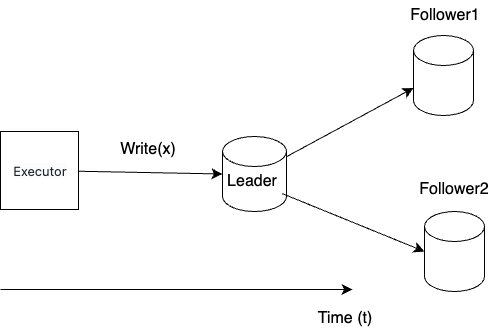

The diagram above was exported from draw.io. Its source (the exported page's mxGraphModel, read from the mxfile embedded in the PNG):
<mxGraphModel dx="1175" dy="1044" grid="0" gridSize="10" guides="1" tooltips="1" connect="1" arrows="1" fold="1" page="0" pageScale="1" pageWidth="827" pageHeight="1169" math="0" shadow="0">
  <root>
    <mxCell id="0" />
    <mxCell id="1" parent="0" />
    <mxCell id="MWrIsk-nkVgEk35rW9Sp-11" style="edgeStyle=none;curved=1;rounded=0;orthogonalLoop=1;jettySize=auto;html=1;entryX=0;entryY=0.25;entryDx=0;entryDy=0;fontSize=12;startSize=8;endSize=8;" edge="1" parent="1" source="MWrIsk-nkVgEk35rW9Sp-1" target="MWrIsk-nkVgEk35rW9Sp-6">
      <mxGeometry relative="1" as="geometry" />
    </mxCell>
    <mxCell id="MWrIsk-nkVgEk35rW9Sp-1" value="" style="whiteSpace=wrap;html=1;aspect=fixed;" vertex="1" parent="1">
      <mxGeometry x="-51" y="72" width="78" height="78" as="geometry" />
    </mxCell>
    <mxCell id="MWrIsk-nkVgEk35rW9Sp-2" value="" style="shape=cylinder3;whiteSpace=wrap;html=1;boundedLbl=1;backgroundOutline=1;size=15;" vertex="1" parent="1">
      <mxGeometry x="171" y="77" width="64" height="75" as="geometry" />
    </mxCell>
    <mxCell id="MWrIsk-nkVgEk35rW9Sp-3" value="" style="shape=cylinder3;whiteSpace=wrap;html=1;boundedLbl=1;backgroundOutline=1;size=15;" vertex="1" parent="1">
      <mxGeometry x="362" y="-24" width="60" height="80" as="geometry" />
    </mxCell>
    <mxCell id="MWrIsk-nkVgEk35rW9Sp-4" value="" style="shape=cylinder3;whiteSpace=wrap;html=1;boundedLbl=1;backgroundOutline=1;size=15;" vertex="1" parent="1">
      <mxGeometry x="373" y="152" width="60" height="80" as="geometry" />
    </mxCell>
    <mxCell id="MWrIsk-nkVgEk35rW9Sp-5" value="&lt;span style=&quot;caret-color: rgb(33, 37, 41); color: rgb(33, 37, 41); font-family: -apple-system, BlinkMacSystemFont, &amp;quot;Segoe UI&amp;quot;, Roboto, &amp;quot;Helvetica Neue&amp;quot;, Arial, &amp;quot;Noto Sans&amp;quot;, sans-serif, &amp;quot;Apple Color Emoji&amp;quot;, &amp;quot;Segoe UI Emoji&amp;quot;, &amp;quot;Segoe UI Symbol&amp;quot;, &amp;quot;Noto Color Emoji&amp;quot;; font-size: 13px; text-align: left; text-size-adjust: auto; background-color: rgb(252, 252, 252);&quot;&gt;Executor&lt;/span&gt;" style="text;html=1;align=center;verticalAlign=middle;whiteSpace=wrap;rounded=0;fontSize=16;" vertex="1" parent="1">
      <mxGeometry x="-41" y="97" width="60" height="30" as="geometry" />
    </mxCell>
    <mxCell id="MWrIsk-nkVgEk35rW9Sp-6" value="Leader" style="text;html=1;align=center;verticalAlign=middle;whiteSpace=wrap;rounded=0;fontSize=16;" vertex="1" parent="1">
      <mxGeometry x="171" y="107" width="60" height="30" as="geometry" />
    </mxCell>
    <mxCell id="MWrIsk-nkVgEk35rW9Sp-7" value="Follower1" style="text;html=1;align=center;verticalAlign=middle;whiteSpace=wrap;rounded=0;fontSize=16;" vertex="1" parent="1">
      <mxGeometry x="364" y="-59" width="60" height="30" as="geometry" />
    </mxCell>
    <mxCell id="MWrIsk-nkVgEk35rW9Sp-9" value="Follower2" style="text;html=1;align=center;verticalAlign=middle;whiteSpace=wrap;rounded=0;fontSize=16;" vertex="1" parent="1">
      <mxGeometry x="373" y="115" width="60" height="30" as="geometry" />
    </mxCell>
    <mxCell id="MWrIsk-nkVgEk35rW9Sp-12" style="edgeStyle=none;curved=1;rounded=0;orthogonalLoop=1;jettySize=auto;html=1;entryX=0;entryY=0;entryDx=0;entryDy=52.5;entryPerimeter=0;fontSize=12;startSize=8;endSize=8;" edge="1" parent="1" source="MWrIsk-nkVgEk35rW9Sp-2" target="MWrIsk-nkVgEk35rW9Sp-3">
      <mxGeometry relative="1" as="geometry" />
    </mxCell>
    <mxCell id="MWrIsk-nkVgEk35rW9Sp-13" style="edgeStyle=none;curved=1;rounded=0;orthogonalLoop=1;jettySize=auto;html=1;entryX=0;entryY=0.5;entryDx=0;entryDy=0;entryPerimeter=0;fontSize=12;startSize=8;endSize=8;" edge="1" parent="1" source="MWrIsk-nkVgEk35rW9Sp-6" target="MWrIsk-nkVgEk35rW9Sp-4">
      <mxGeometry relative="1" as="geometry" />
    </mxCell>
    <mxCell id="MWrIsk-nkVgEk35rW9Sp-14" value="Write(x)" style="text;html=1;align=center;verticalAlign=middle;whiteSpace=wrap;rounded=0;fontSize=16;" vertex="1" parent="1">
      <mxGeometry x="67" y="75" width="60" height="30" as="geometry" />
    </mxCell>
    <mxCell id="MWrIsk-nkVgEk35rW9Sp-15" value="" style="endArrow=classic;html=1;rounded=0;fontSize=12;startSize=8;endSize=8;curved=1;" edge="1" parent="1">
      <mxGeometry width="50" height="50" relative="1" as="geometry">
        <mxPoint x="-51" y="230" as="sourcePoint" />
        <mxPoint x="301" y="230" as="targetPoint" />
      </mxGeometry>
    </mxCell>
    <mxCell id="MWrIsk-nkVgEk35rW9Sp-16" value="Time (t)" style="text;html=1;align=center;verticalAlign=middle;whiteSpace=wrap;rounded=0;fontSize=16;" vertex="1" parent="1">
      <mxGeometry x="264" y="244" width="60" height="30" as="geometry" />
    </mxCell>
  </root>
</mxGraphModel>